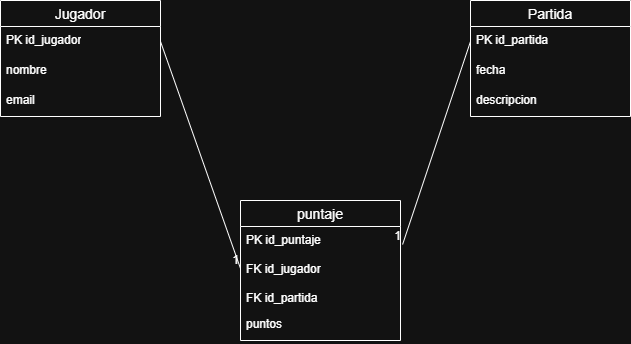

The diagram above was exported from draw.io. Its source (the exported page's mxGraphModel, read from the mxfile embedded in the PNG):
<mxGraphModel dx="858" dy="434" grid="1" gridSize="10" guides="1" tooltips="1" connect="1" arrows="1" fold="1" page="1" pageScale="1" pageWidth="827" pageHeight="1169" math="0" shadow="0">
  <root>
    <mxCell id="0" />
    <mxCell id="1" parent="0" />
    <mxCell id="MunpmGcWBNDLq7Gktv1v-1" parent="1" style="swimlane;fontStyle=0;childLayout=stackLayout;horizontal=1;startSize=26;horizontalStack=0;resizeParent=1;resizeParentMax=0;resizeLast=0;collapsible=1;marginBottom=0;align=center;fontSize=14;" value="Jugador" vertex="1">
      <mxGeometry height="116" width="160" x="120" y="60" as="geometry" />
    </mxCell>
    <mxCell id="MunpmGcWBNDLq7Gktv1v-2" parent="MunpmGcWBNDLq7Gktv1v-1" style="text;strokeColor=none;fillColor=none;spacingLeft=4;spacingRight=4;overflow=hidden;rotatable=0;points=[[0,0.5],[1,0.5]];portConstraint=eastwest;fontSize=12;whiteSpace=wrap;html=1;" value="PK id_jugador" vertex="1">
      <mxGeometry height="30" width="160" y="26" as="geometry" />
    </mxCell>
    <mxCell id="MunpmGcWBNDLq7Gktv1v-3" parent="MunpmGcWBNDLq7Gktv1v-1" style="text;strokeColor=none;fillColor=none;spacingLeft=4;spacingRight=4;overflow=hidden;rotatable=0;points=[[0,0.5],[1,0.5]];portConstraint=eastwest;fontSize=12;whiteSpace=wrap;html=1;" value="nombre" vertex="1">
      <mxGeometry height="30" width="160" y="56" as="geometry" />
    </mxCell>
    <mxCell id="MunpmGcWBNDLq7Gktv1v-4" parent="MunpmGcWBNDLq7Gktv1v-1" style="text;strokeColor=none;fillColor=none;spacingLeft=4;spacingRight=4;overflow=hidden;rotatable=0;points=[[0,0.5],[1,0.5]];portConstraint=eastwest;fontSize=12;whiteSpace=wrap;html=1;" value="email&amp;nbsp;" vertex="1">
      <mxGeometry height="30" width="160" y="86" as="geometry" />
    </mxCell>
    <mxCell id="MunpmGcWBNDLq7Gktv1v-5" parent="1" style="swimlane;fontStyle=0;childLayout=stackLayout;horizontal=1;startSize=26;horizontalStack=0;resizeParent=1;resizeParentMax=0;resizeLast=0;collapsible=1;marginBottom=0;align=center;fontSize=14;" value="Partida" vertex="1">
      <mxGeometry height="116" width="160" x="590" y="60" as="geometry" />
    </mxCell>
    <mxCell id="MunpmGcWBNDLq7Gktv1v-6" parent="MunpmGcWBNDLq7Gktv1v-5" style="text;strokeColor=none;fillColor=none;spacingLeft=4;spacingRight=4;overflow=hidden;rotatable=0;points=[[0,0.5],[1,0.5]];portConstraint=eastwest;fontSize=12;whiteSpace=wrap;html=1;" value="PK id_partida&lt;span style=&quot;white-space: pre;&quot;&gt;&#09;&lt;/span&gt;&lt;div&gt;&lt;br&gt;&lt;/div&gt;" vertex="1">
      <mxGeometry height="30" width="160" y="26" as="geometry" />
    </mxCell>
    <mxCell id="MunpmGcWBNDLq7Gktv1v-7" parent="MunpmGcWBNDLq7Gktv1v-5" style="text;strokeColor=none;fillColor=none;spacingLeft=4;spacingRight=4;overflow=hidden;rotatable=0;points=[[0,0.5],[1,0.5]];portConstraint=eastwest;fontSize=12;whiteSpace=wrap;html=1;" value="fecha&lt;div&gt;&lt;br&gt;&lt;/div&gt;" vertex="1">
      <mxGeometry height="30" width="160" y="56" as="geometry" />
    </mxCell>
    <mxCell id="MunpmGcWBNDLq7Gktv1v-8" parent="MunpmGcWBNDLq7Gktv1v-5" style="text;strokeColor=none;fillColor=none;spacingLeft=4;spacingRight=4;overflow=hidden;rotatable=0;points=[[0,0.5],[1,0.5]];portConstraint=eastwest;fontSize=12;whiteSpace=wrap;html=1;" value="descripcion" vertex="1">
      <mxGeometry height="30" width="160" y="86" as="geometry" />
    </mxCell>
    <mxCell id="MunpmGcWBNDLq7Gktv1v-9" parent="1" style="swimlane;fontStyle=0;childLayout=stackLayout;horizontal=1;startSize=26;horizontalStack=0;resizeParent=1;resizeParentMax=0;resizeLast=0;collapsible=1;marginBottom=0;align=center;fontSize=14;" value="puntaje" vertex="1">
      <mxGeometry height="140" width="160" x="360" y="260" as="geometry" />
    </mxCell>
    <mxCell id="MunpmGcWBNDLq7Gktv1v-10" parent="MunpmGcWBNDLq7Gktv1v-9" style="text;strokeColor=none;fillColor=none;spacingLeft=4;spacingRight=4;overflow=hidden;rotatable=0;points=[[0,0.5],[1,0.5]];portConstraint=eastwest;fontSize=12;whiteSpace=wrap;html=1;" value="&lt;div&gt;PK id_puntaje&lt;br&gt;&lt;br&gt;&lt;/div&gt;&lt;div&gt;FK id_jugador&lt;br&gt;&lt;br&gt;&lt;/div&gt;&lt;div&gt;FK id_partida&lt;/div&gt;" vertex="1">
      <mxGeometry height="84" width="160" y="26" as="geometry" />
    </mxCell>
    <mxCell id="MunpmGcWBNDLq7Gktv1v-12" parent="MunpmGcWBNDLq7Gktv1v-9" style="text;strokeColor=none;fillColor=none;spacingLeft=4;spacingRight=4;overflow=hidden;rotatable=0;points=[[0,0.5],[1,0.5]];portConstraint=eastwest;fontSize=12;whiteSpace=wrap;html=1;" value="puntos" vertex="1">
      <mxGeometry height="30" width="160" y="110" as="geometry" />
    </mxCell>
    <mxCell id="MunpmGcWBNDLq7Gktv1v-13" edge="1" parent="1" source="MunpmGcWBNDLq7Gktv1v-2" style="endArrow=none;html=1;rounded=0;exitX=1;exitY=0.5;exitDx=0;exitDy=0;entryX=0;entryY=0.5;entryDx=0;entryDy=0;" target="MunpmGcWBNDLq7Gktv1v-10" value="">
      <mxGeometry relative="1" as="geometry">
        <mxPoint x="330" y="230" as="sourcePoint" />
        <mxPoint x="490" y="230" as="targetPoint" />
      </mxGeometry>
    </mxCell>
    <mxCell id="MunpmGcWBNDLq7Gktv1v-14" connectable="0" parent="MunpmGcWBNDLq7Gktv1v-13" style="resizable=0;html=1;whiteSpace=wrap;align=right;verticalAlign=bottom;" value="1" vertex="1">
      <mxGeometry relative="1" x="1" as="geometry" />
    </mxCell>
    <mxCell id="MunpmGcWBNDLq7Gktv1v-15" edge="1" parent="1" source="MunpmGcWBNDLq7Gktv1v-6" style="endArrow=none;html=1;rounded=0;exitX=0;exitY=0.5;exitDx=0;exitDy=0;entryX=1.013;entryY=0.214;entryDx=0;entryDy=0;entryPerimeter=0;" target="MunpmGcWBNDLq7Gktv1v-10" value="">
      <mxGeometry relative="1" as="geometry">
        <mxPoint x="330" y="230" as="sourcePoint" />
        <mxPoint x="490" y="230" as="targetPoint" />
      </mxGeometry>
    </mxCell>
    <mxCell id="MunpmGcWBNDLq7Gktv1v-16" connectable="0" parent="MunpmGcWBNDLq7Gktv1v-15" style="resizable=0;html=1;whiteSpace=wrap;align=right;verticalAlign=bottom;" value="1" vertex="1">
      <mxGeometry relative="1" x="1" as="geometry" />
    </mxCell>
  </root>
</mxGraphModel>